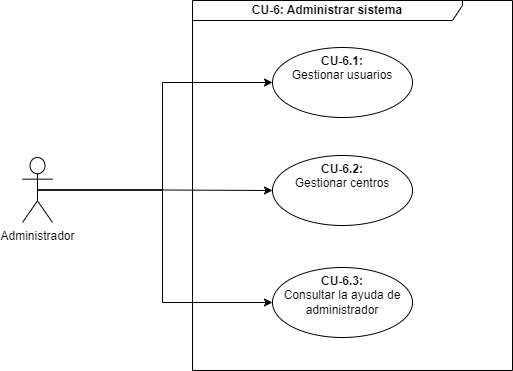

The diagram above was exported from draw.io. Its source (the exported page's mxGraphModel, read from the mxfile embedded in the PNG):
<mxGraphModel dx="1434" dy="836" grid="1" gridSize="10" guides="1" tooltips="1" connect="1" arrows="1" fold="1" page="1" pageScale="1" pageWidth="1150" pageHeight="700" math="0" shadow="0">
  <root>
    <mxCell id="0" />
    <mxCell id="1" parent="0" />
    <mxCell id="2" style="edgeStyle=orthogonalEdgeStyle;rounded=0;orthogonalLoop=1;jettySize=auto;html=1;exitX=0.5;exitY=0.5;exitDx=0;exitDy=0;exitPerimeter=0;entryX=0;entryY=0.5;entryDx=0;entryDy=0;" edge="1" source="5" target="8" parent="1">
      <mxGeometry relative="1" as="geometry" />
    </mxCell>
    <mxCell id="3" style="edgeStyle=orthogonalEdgeStyle;rounded=0;orthogonalLoop=1;jettySize=auto;html=1;exitX=0.5;exitY=0.5;exitDx=0;exitDy=0;exitPerimeter=0;entryX=0;entryY=0.5;entryDx=0;entryDy=0;" edge="1" source="5" target="7" parent="1">
      <mxGeometry relative="1" as="geometry" />
    </mxCell>
    <mxCell id="4" style="edgeStyle=orthogonalEdgeStyle;rounded=0;orthogonalLoop=1;jettySize=auto;html=1;exitX=0.5;exitY=0.5;exitDx=0;exitDy=0;exitPerimeter=0;entryX=0;entryY=0.5;entryDx=0;entryDy=0;" edge="1" source="5" target="9" parent="1">
      <mxGeometry relative="1" as="geometry" />
    </mxCell>
    <mxCell id="5" value="&lt;span style=&quot;background-color: rgb(255, 255, 255);&quot;&gt;Administrador&lt;/span&gt;" style="shape=umlActor;verticalLabelPosition=bottom;verticalAlign=top;html=1;outlineConnect=0;" vertex="1" parent="1">
      <mxGeometry x="110" y="177" width="30" height="65" as="geometry" />
    </mxCell>
    <mxCell id="6" value="CU-6: Administrar sistema" style="shape=umlFrame;whiteSpace=wrap;html=1;width=270;height=20;fontStyle=1" vertex="1" parent="1">
      <mxGeometry x="280" y="20" width="320" height="370" as="geometry" />
    </mxCell>
    <mxCell id="7" value="&lt;b&gt;CU-6.1: &lt;br&gt;&lt;/b&gt;Gestionar usuarios" style="ellipse;whiteSpace=wrap;html=1;verticalAlign=top;" vertex="1" parent="1">
      <mxGeometry x="360" y="67" width="140" height="70" as="geometry" />
    </mxCell>
    <mxCell id="8" value="&lt;b&gt;CU-6.2: &lt;br&gt;&lt;/b&gt;Gestionar centros" style="ellipse;whiteSpace=wrap;html=1;verticalAlign=top;" vertex="1" parent="1">
      <mxGeometry x="360" y="175" width="140" height="70" as="geometry" />
    </mxCell>
    <mxCell id="9" value="&lt;b&gt;CU-6.3: &lt;br&gt;&lt;/b&gt;Consultar la ayuda de administrador" style="ellipse;whiteSpace=wrap;html=1;verticalAlign=top;" vertex="1" parent="1">
      <mxGeometry x="360" y="287" width="140" height="70" as="geometry" />
    </mxCell>
  </root>
</mxGraphModel>